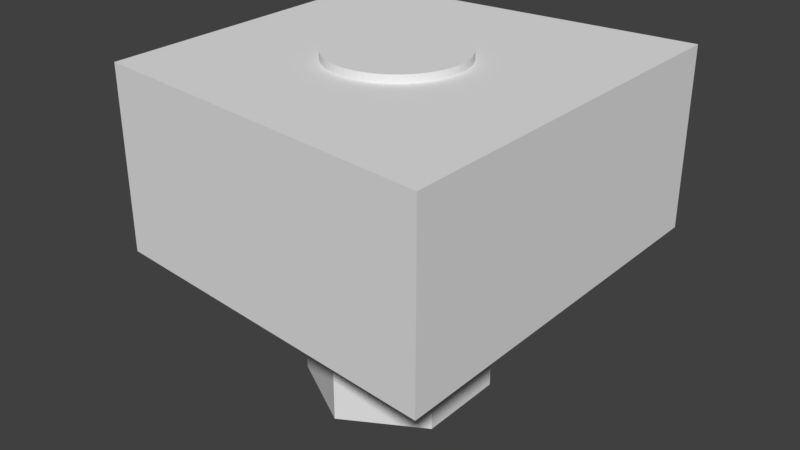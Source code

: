 # Source: support_engram.blend  (saved by Blender 2.79.0; exported with 4.5.12 LTS)
import bpy
from mathutils import Matrix  # noqa: F401  (used for matrix-valued properties, if any)

bpy.ops.wm.read_factory_settings(use_empty=True)
scene = bpy.context.scene
scene.name = 'Scene'

# ---- collections
col_collection_1 = bpy.data.collections.new('Collection 1'); scene.collection.children.link(col_collection_1)

# ---- world
world_world = bpy.data.worlds.new('World'); scene.world = world_world
world_world.color = (0.05088, 0.05088, 0.05088)
world_world.use_sun_shadow = False
world_world.sun_shadow_jitter_overblur = 0.0
world_world.cycles.sampling_method = 'MANUAL'

# ---- meshes
me_cylinder_001 = bpy.data.meshes.new('Cylinder.001')
me_cylinder_001.from_pydata([(0.0, 5.0, -4.4), (0.0, 5.0, 4.4), (0.4901, 4.976, -4.4), (0.4901, 4.976, 4.4), (0.9755, 4.904, -4.4), (0.9755, 4.904, 4.4), (1.451, 4.785, -4.4), (1.451, 4.785, 4.4), (1.913, 4.619, -4.4), (1.913, 4.619, 4.4), (2.357, 4.41, -4.4), (2.357, 4.41, 4.4), (2.778, 4.157, -4.4), (2.778, 4.157, 4.4), (3.172, 3.865, -4.4), (3.172, 3.865, 4.4), (3.536, 3.536, -4.4), (3.536, 3.536, 4.4), (3.865, 3.172, -4.4), (3.865, 3.172, 4.4), (4.157, 2.778, -4.4), (4.157, 2.778, 4.4), (4.41, 2.357, -4.4), (4.41, 2.357, 4.4), (4.619, 1.913, -4.4), (4.619, 1.913, 4.4), (4.785, 1.451, -4.4), (4.785, 1.451, 4.4), (4.904, 0.9755, -4.4), (4.904, 0.9755, 4.4), (4.976, 0.4901, -4.4), (4.976, 0.4901, 4.4), (5.0, -8.146e-07, -4.4), (5.0, -8.146e-07, 4.4), (4.976, -0.4901, -4.4), (4.976, -0.4901, 4.4), (4.904, -0.9755, -4.4), (4.904, -0.9755, 4.4), (4.785, -1.451, -4.4), (4.785, -1.451, 4.4), (4.619, -1.913, -4.4), (4.619, -1.913, 4.4), (4.41, -2.357, -4.4), (4.41, -2.357, 4.4), (4.157, -2.778, -4.4), (4.157, -2.778, 4.4), (3.865, -3.172, -4.4), (3.865, -3.172, 4.4), (3.536, -3.536, -4.4), (3.536, -3.536, 4.4), (3.172, -3.865, -4.4), (3.172, -3.865, 4.4), (2.778, -4.157, -4.4), (2.778, -4.157, 4.4), (2.357, -4.41, -4.4), (2.357, -4.41, 4.4), (1.913, -4.619, -4.4), (1.913, -4.619, 4.4), (1.451, -4.785, -4.4), (1.451, -4.785, 4.4), (0.9754, -4.904, -4.4), (0.9754, -4.904, 4.4), (0.4901, -4.976, -4.4), (0.4901, -4.976, 4.4), (-4.013e-06, -5.0, -4.4), (-4.013e-06, -5.0, 4.4), (-0.4901, -4.976, -4.4), (-0.4901, -4.976, 4.4), (-0.9755, -4.904, -4.4), (-0.9755, -4.904, 4.4), (-1.451, -4.785, -4.4), (-1.451, -4.785, 4.4), (-1.913, -4.619, -4.4), (-1.913, -4.619, 4.4), (-2.357, -4.41, -4.4), (-2.357, -4.41, 4.4), (-2.778, -4.157, -4.4), (-2.778, -4.157, 4.4), (-3.172, -3.865, -4.4), (-3.172, -3.865, 4.4), (-3.536, -3.536, -4.4), (-3.536, -3.536, 4.4), (-3.865, -3.172, -4.4), (-3.865, -3.172, 4.4), (-4.157, -2.778, -4.4), (-4.157, -2.778, 4.4), (-4.41, -2.357, -4.4), (-4.41, -2.357, 4.4), (-4.619, -1.913, -4.4), (-4.619, -1.913, 4.4), (-4.785, -1.451, -4.4), (-4.785, -1.451, 4.4), (-4.904, -0.9755, -4.4), (-4.904, -0.9755, 4.4), (-4.976, -0.4901, -4.4), (-4.976, -0.4901, 4.4), (-5.0, -2.325e-06, -4.4), (-5.0, -2.325e-06, 4.4), (-4.976, 0.4901, -4.4), (-4.976, 0.4901, 4.4), (-4.904, 0.9754, -4.4), (-4.904, 0.9754, 4.4), (-4.785, 1.451, -4.4), (-4.785, 1.451, 4.4), (-4.619, 1.913, -4.4), (-4.619, 1.913, 4.4), (-4.41, 2.357, -4.4), (-4.41, 2.357, 4.4), (-4.157, 2.778, -4.4), (-4.157, 2.778, 4.4), (-3.865, 3.172, -4.4), (-3.865, 3.172, 4.4), (-3.536, 3.536, -4.4), (-3.536, 3.536, 4.4), (-3.172, 3.865, -4.4), (-3.172, 3.865, 4.4), (-2.778, 4.157, -4.4), (-2.778, 4.157, 4.4), (-2.357, 4.41, -4.4), (-2.357, 4.41, 4.4), (-1.913, 4.619, -4.4), (-1.913, 4.619, 4.4), (-1.451, 4.785, -4.4), (-1.451, 4.785, 4.4), (-0.9755, 4.904, -4.4), (-0.9755, 4.904, 4.4), (-0.4901, 4.976, -4.4), (-0.4901, 4.976, 4.4)], [], [(0, 1, 3, 2), (2, 3, 5, 4), (4, 5, 7, 6), (6, 7, 9, 8), (8, 9, 11, 10), (10, 11, 13, 12), (12, 13, 15, 14), (14, 15, 17, 16), (16, 17, 19, 18), (18, 19, 21, 20), (20, 21, 23, 22), (22, 23, 25, 24), (24, 25, 27, 26), (26, 27, 29, 28), (28, 29, 31, 30), (30, 31, 33, 32), (32, 33, 35, 34), (34, 35, 37, 36), (36, 37, 39, 38), (38, 39, 41, 40), (40, 41, 43, 42), (42, 43, 45, 44), (44, 45, 47, 46), (46, 47, 49, 48), (48, 49, 51, 50), (50, 51, 53, 52), (52, 53, 55, 54), (54, 55, 57, 56), (56, 57, 59, 58), (58, 59, 61, 60), (60, 61, 63, 62), (62, 63, 65, 64), (64, 65, 67, 66), (66, 67, 69, 68), (68, 69, 71, 70), (70, 71, 73, 72), (72, 73, 75, 74), (74, 75, 77, 76), (76, 77, 79, 78), (78, 79, 81, 80), (80, 81, 83, 82), (82, 83, 85, 84), (84, 85, 87, 86), (86, 87, 89, 88), (88, 89, 91, 90), (90, 91, 93, 92), (92, 93, 95, 94), (94, 95, 97, 96), (96, 97, 99, 98), (98, 99, 101, 100), (100, 101, 103, 102), (102, 103, 105, 104), (104, 105, 107, 106), (106, 107, 109, 108), (108, 109, 111, 110), (110, 111, 113, 112), (112, 113, 115, 114), (114, 115, 117, 116), (116, 117, 119, 118), (118, 119, 121, 120), (120, 121, 123, 122), (122, 123, 125, 124), (3, 1, 127, 125, 123, 121, 119, 117, 115, 113, 111, 109, 107, 105, 103, 101, 99, 97, 95, 93, 91, 89, 87, 85, 83, 81, 79, 77, 75, 73, 71, 69, 67, 65, 63, 61, 59, 57, 55, 53, 51, 49, 47, 45, 43, 41, 39, 37, 35, 33, 31, 29, 27, 25, 23, 21, 19, 17, 15, 13, 11, 9, 7, 5), (124, 125, 127, 126), (126, 127, 1, 0), (0, 2, 4, 6, 8, 10, 12, 14, 16, 18, 20, 22, 24, 26, 28, 30, 32, 34, 36, 38, 40, 42, 44, 46, 48, 50, 52, 54, 56, 58, 60, 62, 64, 66, 68, 70, 72, 74, 76, 78, 80, 82, 84, 86, 88, 90, 92, 94, 96, 98, 100, 102, 104, 106, 108, 110, 112, 114, 116, 118, 120, 122, 124, 126)])
me_cylinder_001.use_remesh_preserve_volume = False
me_cylinder_001.use_remesh_preserve_attributes = False
me_cylinder_001.use_mirror_vertex_groups = False
me_cylinder_001.update()
me_cylinder = bpy.data.meshes.new('Cylinder')
me_cylinder.from_pydata([(0.0, 5.0, -4.4), (0.0, 5.0, 4.4), (4.33, 2.5, -4.4), (4.33, 2.5, 4.4), (4.33, -2.5, -4.4), (4.33, -2.5, 4.4), (-4.371e-07, -5.0, -4.4), (-4.371e-07, -5.0, 4.4), (-4.33, -2.5, -4.4), (-4.33, -2.5, 4.4), (-4.33, 2.5, -4.4), (-4.33, 2.5, 4.4)], [], [(0, 1, 3, 2), (2, 3, 5, 4), (4, 5, 7, 6), (6, 7, 9, 8), (3, 1, 11, 9, 7, 5), (8, 9, 11, 10), (10, 11, 1, 0), (0, 2, 4, 6, 8, 10)])
me_cylinder.use_remesh_preserve_volume = False
me_cylinder.use_remesh_preserve_attributes = False
me_cylinder.use_mirror_vertex_groups = False
me_cylinder.update()
me_support_top_001 = bpy.data.meshes.new('Support-Top.001')
me_support_top_001.from_pydata([(0.0, 8.218, -0.8916), (7.117, 4.109, -0.8916), (7.117, -4.109, -0.8916), (-7.184e-07, -8.218, -0.8916), (-7.117, -4.109, -0.8916), (-7.117, 4.109, -0.8916), (16.32, 17.72, -13.45), (-15.76, 14.64, -13.45), (-15.76, -14.64, -13.45), (16.32, -17.72, -13.45), (16.32, 17.72, 2.881), (16.32, -17.72, 2.881), (-15.76, -14.64, 2.881), (-15.76, 14.64, 2.881), (-7.117, 4.109, -13.45), (-7.117, -4.109, -13.45), (4.408, 5.673, -13.45), (4.138, 5.829, -13.45), (4.702, 5.503, -13.45), (5.005, 5.328, -13.45), (6.176, 4.652, -13.45), (6.274, 4.596, -13.45), (5.579, 4.997, -13.45), (5.302, 5.157, -13.45), (5.823, 4.856, -13.45), (6.024, 4.74, -13.45), (7.117, 4.109, -13.45), (7.117, -4.109, -13.45), (5.579, -4.997, -13.45), (4.408, -5.673, -13.45), (4.138, -5.829, -13.45), (5.005, -5.328, -13.45), (4.702, -5.503, -13.45), (5.302, -5.157, -13.45), (3.906, -5.963, -13.45), (0.0, 8.218, -13.45), (-7.184e-07, -8.218, -13.45), (-4.21, 5.787, -13.45), (-5.967, 4.773, -13.45), (-5.691, 4.932, -13.45), (-5.4, 5.1, -13.45), (-5.107, 5.27, -13.45), (-4.828, 5.431, -13.45), (-4.368, 5.696, -13.45), (-4.577, 5.575, -13.45), (-6.692, -4.354, -13.45), (-6.421, -4.511, -13.45), (-6.582, -4.418, -13.45), (-4.368, -5.696, -13.45), (-4.828, -5.431, -13.45), (-4.577, -5.575, -13.45), (-5.4, -5.1, -13.45), (-5.107, -5.27, -13.45), (-5.967, -4.773, -13.45), (-5.691, -4.932, -13.45), (-6.214, -4.63, -13.45), (-4.638, -3.806, -0.8916), (-4.638, -3.806, 2.881), (-4.989, -3.333, -0.8916), (-4.796, -3.593, 2.881), (-4.984, -3.34, 2.881), (-4.989, -3.333, 2.881), (0.5881, -5.971, -0.8916), (0.5881, -5.971, 2.881), (-4.816e-06, -6.0, 2.881), (-4.816e-06, -6.0, -0.8916), (-4.345, -4.129, 2.881), (-4.585, -3.865, 2.881), (-4.243, -4.243, -0.8916), (-4.243, -4.243, 2.881), (-0.5881, -5.971, -0.8916), (-0.5881, -5.971, 2.881), (0.5881, 5.971, 2.881), (0.5881, 5.971, -0.8916), (1.171, 5.885, 2.881), (1.171, 5.885, -0.8916), (5.292, 2.828, 2.881), (5.129, 3.1, 2.881), (5.06, 3.215, 2.881), (5.292, 2.828, -0.8916), (4.989, 3.333, 2.88), (4.989, 3.333, -0.8916), (4.795, 3.595, 2.881), (4.95, 3.386, 2.881), (0.0, 6.0, 2.881), (0.0, 6.0, -0.8916), (4.638, 3.806, 2.881), (4.638, 3.806, -0.8916), (-1.742, -5.742, -0.8916), (-1.742, -5.742, 2.881), (-5.742, -1.742, 2.881), (-5.742, -1.742, -0.8916), (-1.171, -5.885, -0.8916), (-1.171, -5.885, 2.881), (-2.296, -5.543, -0.8916), (-2.296, -5.543, 2.881), (1.171, -5.885, -0.8916), (1.171, -5.885, 2.881), (2.828, -5.292, -0.8916), (2.828, -5.292, 2.881), (2.296, -5.543, -0.8916), (2.296, -5.543, 2.881), (1.742, -5.742, -0.8916), (1.742, -5.742, 2.881), (-5.292, -2.828, -0.8916), (-5.292, -2.828, 2.88), (-5.543, -2.296, 2.881), (-5.311, -2.787, 2.881), (-5.543, -2.296, -0.8916), (-5.381, -2.639, -0.8916), (-5.885, -1.171, 2.881), (-5.885, -1.171, -0.8916), (-5.237, -2.919, 2.881), (-5.126, -3.105, 2.881), (-5.971, -0.5881, 2.881), (-5.971, -0.5881, -0.8916), (4.243, 4.243, 2.881), (4.117, 4.356, 2.881), (3.845, 4.603, 2.881), (4.243, 4.243, -0.8916), (3.806, 4.638, 2.881), (3.806, 4.638, -0.8916), (1.742, 5.742, 2.881), (1.742, 5.742, -0.8916), (3.333, 4.989, 2.881), (3.333, 4.989, -0.8916), (4.374, 4.098, 2.881), (4.605, 3.843, 2.881), (3.563, 4.819, 2.881), (-3.806, -4.638, -0.8916), (-3.403, -4.937, 2.881), (-3.606, -4.787, 2.881), (-3.806, -4.638, 2.881), (-3.333, -4.989, -0.8916), (-3.333, -4.989, 2.881), (-2.828, -5.292, -0.8916), (-2.828, -5.292, 2.881), (-4.093, -4.378, 2.881), (-3.845, -4.603, 2.881), (4.243, -4.243, 2.881), (4.243, -4.243, -0.8916), (4.117, -4.356, 2.881), (3.845, -4.603, 2.881), (3.806, -4.638, -0.8916), (3.806, -4.638, 2.881), (3.054, -5.156, 2.881), (3.299, -5.01, 2.881), (3.333, -4.989, -0.8916), (3.333, -4.989, 2.881), (4.605, -3.843, 2.881), (4.374, -4.098, 2.881), (3.563, -4.819, 2.881), (-0.5881, 5.971, 2.881), (-0.5881, 5.971, -0.8916), (-1.171, 5.885, 2.881), (-1.171, 5.885, -0.8916), (5.543, -2.296, 2.881), (5.543, -2.296, -0.8916), (5.742, -1.742, 2.881), (5.742, -1.742, -0.8916), (-4.989, 3.333, 2.881), (-4.989, 3.333, -0.8916), (-5.292, 2.828, 2.881), (-5.292, 2.828, -0.8916), (-5.885, 1.171, 2.881), (-5.885, 1.171, -0.8916), (-4.638, 3.806, 2.881), (-4.796, 3.593, 2.881), (-4.638, 3.806, -0.8916), (-4.345, 4.129, 2.881), (-4.585, 3.865, 2.881), (-4.243, 4.243, 2.881), (-4.243, 4.243, -0.8916), (-3.806, 4.638, 2.881), (-3.845, 4.603, 2.881), (-4.093, 4.378, 2.881), (-3.806, 4.638, -0.8916), (-2.296, 5.543, 2.881), (-2.296, 5.543, -0.8916), (-2.828, 5.292, 2.881), (-2.828, 5.292, -0.8916), (-5.543, 2.296, 2.881), (-5.543, 2.296, -0.8916), (-5.742, 1.742, 2.881), (-5.742, 1.742, -0.8916), (-5.971, 0.5881, 2.881), (-5.971, 0.5881, -0.8916), (-6.0, -2.789e-06, 2.881), (-6.0, -2.789e-06, -0.8916), (-3.241, 5.044, 2.881), (-1.742, 5.742, 2.881), (-1.742, 5.742, -0.8916), (6.0, -9.775e-07, 2.881), (6.0, -9.775e-07, -0.8916), (4.989, -3.333, 2.881), (4.989, -3.333, -0.8916), (4.638, -3.806, 2.881), (4.638, -3.806, -0.8916), (5.971, 0.5881, 2.881), (5.971, 0.5881, -0.8916), (5.543, 2.296, 2.881), (5.543, 2.296, -0.8916), (-3.606, 4.787, 2.881), (-3.403, 4.937, 2.881), (-3.333, 4.989, 2.881), (-3.333, 4.989, -0.8916), (2.296, 5.543, 2.881), (2.296, 5.543, -0.8916), (5.742, 1.742, 2.881), (5.742, 1.742, -0.8916), (5.885, -1.171, 2.881), (5.885, -1.171, -0.8916), (5.292, -2.828, 2.881), (5.292, -2.828, -0.8916), (5.381, -2.639, -0.8916), (5.971, -0.5881, 2.881), (5.971, -0.5881, -0.8916), (3.299, 5.01, 2.881), (5.885, 1.171, 2.881), (5.885, 1.171, -0.8916), (2.828, 5.292, 2.881), (2.828, 5.292, -0.8916)], [], [(1, 2, 214, 157, 159, 211, 216, 193, 199, 219, 209, 201, 79, 81, 87, 119, 121, 125, 221, 207, 123, 75, 73, 85, 153, 155, 191, 178, 180, 205, 176, 172, 168, 161, 163, 182, 184, 165, 186, 188, 115, 111, 91, 108, 109, 4, 5, 0), (9, 34, 30), (9, 30, 29), (9, 29, 32), (9, 32, 31), (9, 31, 33), (9, 33, 28), (6, 9, 28, 27, 26, 21), (6, 21, 20), (6, 20, 25), (6, 25, 24), (7, 43, 44), (7, 44, 42), (7, 42, 41), (7, 41, 40), (7, 40, 39), (7, 39, 38), (8, 7, 38, 14, 15, 45), (8, 45, 47), (8, 47, 46), (11, 146, 145), (11, 151, 148, 146), (11, 142, 144, 151), (11, 141, 142), (11, 150, 139, 141), (11, 149, 150), (10, 77, 76, 200, 208, 218, 198, 192, 215, 210, 158, 156, 212, 194, 196, 149, 11), (10, 78, 77), (10, 83, 80, 78), (10, 82, 83), (13, 202, 203), (13, 174, 173, 202), (13, 175, 174), (13, 169, 171, 175), (13, 170, 169), (13, 167, 166, 170), (12, 107, 106, 90, 110, 114, 187, 185, 164, 183, 181, 162, 160, 167, 13), (12, 112, 105, 107), (12, 113, 112), (8, 12, 13, 7), (7, 13, 10, 6), (9, 11, 12, 8), (9, 6, 10, 11), (54, 8, 53), (51, 8, 54), (14, 5, 4, 15), (50, 8, 49), (34, 9, 8, 48, 36), (15, 4, 3, 36, 48, 50, 49, 52, 51, 54, 53, 55, 46, 47, 45), (48, 8, 50), (26, 1, 0, 35, 17, 16, 18, 19, 23, 22, 24, 25, 20, 21), (18, 6, 19), (16, 6, 18), (23, 6, 22), (53, 8, 55), (19, 6, 23), (55, 8, 46), (17, 6, 16), (52, 8, 51), (27, 2, 1, 26), (35, 0, 5, 14, 38, 39, 40, 41, 42, 44, 43, 37), (2, 3, 4, 109, 104, 58, 56, 68, 129, 133, 135, 94, 88, 92, 70, 65, 62, 96, 102, 100, 98, 147, 143, 140, 197, 195, 213, 214), (37, 7, 6, 17, 35), (43, 7, 37), (49, 8, 52), (36, 3, 2, 27, 28, 33, 31, 32, 29, 30, 34), (22, 6, 24), (207, 206, 122, 123), (108, 106, 107, 105, 104, 109), (178, 177, 179, 180), (62, 63, 97, 96), (102, 103, 101, 100), (143, 144, 142, 141, 139, 140), (147, 148, 151, 144, 143), (199, 198, 218, 219), (195, 194, 212, 213), (125, 124, 217, 220, 221), (184, 183, 164, 165), (98, 99, 145, 146, 148, 147), (56, 57, 67, 66, 69, 68), (131, 12, 130), (182, 181, 183, 184), (191, 190, 177, 178), (161, 160, 162, 163), (140, 139, 150, 149, 196, 197), (197, 196, 194, 195), (113, 12, 60, 61), (130, 12, 11, 145, 99, 101, 103, 97, 63, 64, 71, 93, 89, 95, 136, 134), (85, 84, 152, 153), (94, 95, 89, 88), (165, 164, 185, 186), (221, 220, 206, 207), (129, 132, 131, 130, 134, 133), (123, 122, 74, 75), (211, 210, 215, 216), (118, 10, 128, 120), (75, 74, 72, 73), (163, 162, 181, 182), (88, 89, 93, 92), (180, 179, 189, 204, 205), (67, 12, 66), (91, 90, 106, 108), (135, 136, 95, 94), (205, 204, 203, 202, 173, 176), (121, 120, 128, 124, 125), (82, 10, 127, 86), (126, 10, 117, 116), (193, 192, 198, 199), (111, 110, 90, 91), (92, 93, 71, 70), (168, 166, 167, 160, 161), (137, 12, 138), (172, 171, 169, 170, 166, 168), (100, 101, 99, 98), (189, 13, 203, 204), (60, 12, 59), (157, 156, 158, 159), (128, 10, 217, 124), (216, 215, 192, 193), (59, 12, 67, 57), (176, 173, 174, 175, 171, 172), (201, 200, 76, 79), (119, 116, 117, 118, 120, 121), (186, 185, 187, 188), (219, 218, 208, 209), (159, 158, 210, 211), (65, 64, 63, 62), (217, 10, 13, 189, 179, 177, 190, 154, 152, 84, 72, 74, 122, 206, 220), (96, 97, 103, 102), (188, 187, 114, 115), (81, 80, 83, 82, 86, 87), (58, 61, 60, 59, 57, 56), (104, 105, 112, 113, 61, 58), (68, 69, 137, 138, 132, 129), (79, 76, 77, 78, 80, 81), (115, 114, 110, 111), (138, 12, 131, 132), (127, 10, 126), (133, 134, 136, 135), (70, 71, 64, 65), (73, 72, 84, 85), (209, 208, 200, 201), (213, 212, 156, 157, 214), (117, 10, 118), (155, 154, 190, 191), (87, 86, 127, 126, 116, 119), (153, 152, 154, 155), (66, 12, 137, 69)])
me_support_top_001.use_remesh_preserve_volume = False
me_support_top_001.use_remesh_preserve_attributes = False
me_support_top_001.use_mirror_vertex_groups = False
me_support_top_001.update()

# ---- objects
ob_cylinder_001 = bpy.data.objects.new('Cylinder.001', me_cylinder_001)
ob_cylinder = bpy.data.objects.new('Cylinder', me_cylinder)
ob_support_top_001 = bpy.data.objects.new('Support-Top.001', me_support_top_001)

# ---- transforms, parenting, visibility, modifiers, constraints
ob_cylinder_001.location = (0.0, 0.0, 0.0)
ob_cylinder_001.scale = (1.2, 1.2, 2.67)
ob_cylinder_001.lineart.crease_threshold = 0.0
ob_cylinder.location = (0.0, 0.0, -5.605)
ob_cylinder.scale = (1.644, 1.644, 2.927)
ob_cylinder.lineart.crease_threshold = 0.0
ob_support_top_001.location = (0.0, 0.0, 8.164)
ob_support_top_001.lineart.crease_threshold = 0.0

# ---- collection membership
col_collection_1.objects.link(ob_cylinder_001)
col_collection_1.objects.link(ob_cylinder)
col_collection_1.objects.link(ob_support_top_001)

# ---- scene / render settings (as saved in the file)
scene.frame_start = 1; scene.frame_end = 250; scene.frame_set(1)
scene.render.engine = 'BLENDER_EEVEE_NEXT'
scene.render.resolution_percentage = 50
scene.render.dither_intensity = 0.0
scene.cycles.use_denoising = False
scene.cycles.samples = 128
scene.cycles.sampling_pattern = 'TABULATED_SOBOL'
scene.cycles.use_adaptive_sampling = False
scene.cycles.use_light_tree = False
scene.cycles.blur_glossy = 0.0
scene.cycles.sample_clamp_indirect = 0.0
scene.view_settings.view_transform = 'Standard'
bpy.context.view_layer.update()

# ---- added for rendering (the .blend has no active camera and no usable light): camera, sun
cam_auto = bpy.data.cameras.new('AutoCamera')
cam_auto.lens = 50.0
cam_auto.sensor_width = 36.0
cam_auto.clip_end = 1000.0
ob_auto_camera = bpy.data.objects.new('AutoCamera', cam_auto)
scene.collection.objects.link(ob_auto_camera)
ob_auto_camera.location = (52.6057, -62.7888, 38.4915)
ob_auto_camera.rotation_euler = (1.09748, -7.21219e-08, 0.694738)
scene.camera = ob_auto_camera
light_auto_sun = bpy.data.lights.new('AutoSun', 'SUN')
light_auto_sun.energy = 3.0
light_auto_sun.angle = 0.0523599
ob_auto_sun = bpy.data.objects.new('AutoSun', light_auto_sun)
scene.collection.objects.link(ob_auto_sun)
ob_auto_sun.rotation_euler = (0.872665, 0.174533, 0.523599)
bpy.context.view_layer.update()
